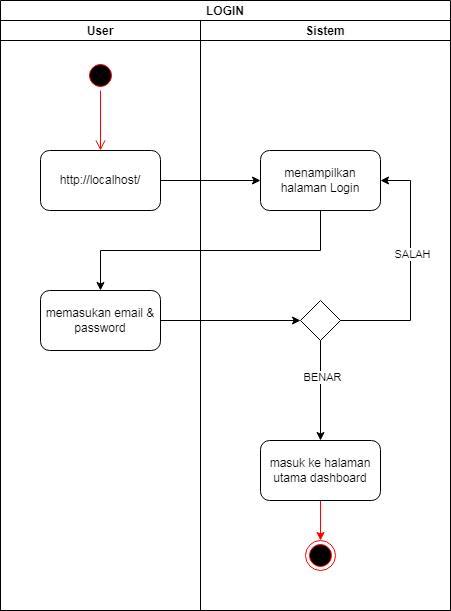

The diagram above was exported from draw.io. Its source (the exported page's mxGraphModel, read from the mxfile embedded in the PNG):
<mxGraphModel dx="1566" dy="702" grid="1" gridSize="10" guides="1" tooltips="1" connect="1" arrows="1" fold="1" page="1" pageScale="1" pageWidth="850" pageHeight="1100" math="0" shadow="0">
  <root>
    <mxCell id="0" />
    <mxCell id="1" parent="0" />
    <mxCell id="YYmajodgmFb2LrgR7IAt-5" value="LOGIN" style="swimlane;childLayout=stackLayout;resizeParent=1;resizeParentMax=0;startSize=20;" parent="1" vertex="1">
      <mxGeometry x="170" y="80" width="450" height="610" as="geometry" />
    </mxCell>
    <mxCell id="YYmajodgmFb2LrgR7IAt-6" value="User" style="swimlane;startSize=20;" parent="YYmajodgmFb2LrgR7IAt-5" vertex="1">
      <mxGeometry y="20" width="200" height="590" as="geometry" />
    </mxCell>
    <mxCell id="YYmajodgmFb2LrgR7IAt-17" value="" style="ellipse;html=1;shape=startState;fillColor=#000000;strokeColor=#ff0000;" parent="YYmajodgmFb2LrgR7IAt-6" vertex="1">
      <mxGeometry x="85" y="40" width="30" height="30" as="geometry" />
    </mxCell>
    <mxCell id="YYmajodgmFb2LrgR7IAt-18" value="" style="edgeStyle=orthogonalEdgeStyle;html=1;verticalAlign=bottom;endArrow=open;endSize=8;strokeColor=#ff0000;rounded=0;" parent="YYmajodgmFb2LrgR7IAt-6" source="YYmajodgmFb2LrgR7IAt-17" edge="1">
      <mxGeometry relative="1" as="geometry">
        <mxPoint x="100" y="130" as="targetPoint" />
      </mxGeometry>
    </mxCell>
    <mxCell id="YYmajodgmFb2LrgR7IAt-25" value="http://localhost/" style="rounded=1;whiteSpace=wrap;html=1;" parent="YYmajodgmFb2LrgR7IAt-6" vertex="1">
      <mxGeometry x="40" y="130" width="120" height="60" as="geometry" />
    </mxCell>
    <mxCell id="YYmajodgmFb2LrgR7IAt-27" value="memasukan email &amp;amp; password" style="rounded=1;whiteSpace=wrap;html=1;" parent="YYmajodgmFb2LrgR7IAt-6" vertex="1">
      <mxGeometry x="40" y="270" width="120" height="60" as="geometry" />
    </mxCell>
    <mxCell id="YYmajodgmFb2LrgR7IAt-7" value="Sistem" style="swimlane;startSize=20;" parent="YYmajodgmFb2LrgR7IAt-5" vertex="1">
      <mxGeometry x="200" y="20" width="250" height="590" as="geometry" />
    </mxCell>
    <mxCell id="YYmajodgmFb2LrgR7IAt-31" style="edgeStyle=orthogonalEdgeStyle;rounded=0;orthogonalLoop=1;jettySize=auto;html=1;entryX=1;entryY=0.5;entryDx=0;entryDy=0;" parent="YYmajodgmFb2LrgR7IAt-7" source="YYmajodgmFb2LrgR7IAt-24" target="YYmajodgmFb2LrgR7IAt-26" edge="1">
      <mxGeometry relative="1" as="geometry">
        <Array as="points">
          <mxPoint x="210" y="300" />
          <mxPoint x="210" y="160" />
        </Array>
      </mxGeometry>
    </mxCell>
    <mxCell id="YYmajodgmFb2LrgR7IAt-32" value="SALAH" style="edgeLabel;html=1;align=center;verticalAlign=middle;resizable=0;points=[];" parent="YYmajodgmFb2LrgR7IAt-31" vertex="1" connectable="0">
      <mxGeometry x="-0.1364" y="-1" relative="1" as="geometry">
        <mxPoint y="-33" as="offset" />
      </mxGeometry>
    </mxCell>
    <mxCell id="YYmajodgmFb2LrgR7IAt-35" style="edgeStyle=orthogonalEdgeStyle;rounded=0;orthogonalLoop=1;jettySize=auto;html=1;" parent="YYmajodgmFb2LrgR7IAt-7" source="YYmajodgmFb2LrgR7IAt-24" target="YYmajodgmFb2LrgR7IAt-33" edge="1">
      <mxGeometry relative="1" as="geometry" />
    </mxCell>
    <mxCell id="YYmajodgmFb2LrgR7IAt-39" value="BENAR" style="edgeLabel;html=1;align=center;verticalAlign=middle;resizable=0;points=[];" parent="YYmajodgmFb2LrgR7IAt-35" vertex="1" connectable="0">
      <mxGeometry x="-0.28" y="1" relative="1" as="geometry">
        <mxPoint as="offset" />
      </mxGeometry>
    </mxCell>
    <mxCell id="YYmajodgmFb2LrgR7IAt-24" value="" style="rhombus;whiteSpace=wrap;html=1;" parent="YYmajodgmFb2LrgR7IAt-7" vertex="1">
      <mxGeometry x="100" y="280" width="40" height="40" as="geometry" />
    </mxCell>
    <mxCell id="YYmajodgmFb2LrgR7IAt-26" value="menampilkan halaman Login" style="rounded=1;whiteSpace=wrap;html=1;" parent="YYmajodgmFb2LrgR7IAt-7" vertex="1">
      <mxGeometry x="60" y="130" width="120" height="60" as="geometry" />
    </mxCell>
    <mxCell id="YYmajodgmFb2LrgR7IAt-36" style="edgeStyle=orthogonalEdgeStyle;rounded=0;orthogonalLoop=1;jettySize=auto;html=1;entryX=0.5;entryY=0;entryDx=0;entryDy=0;strokeColor=#FF0000;" parent="YYmajodgmFb2LrgR7IAt-7" source="YYmajodgmFb2LrgR7IAt-33" target="YYmajodgmFb2LrgR7IAt-34" edge="1">
      <mxGeometry relative="1" as="geometry" />
    </mxCell>
    <mxCell id="YYmajodgmFb2LrgR7IAt-33" value="masuk ke halaman utama dashboard" style="rounded=1;whiteSpace=wrap;html=1;" parent="YYmajodgmFb2LrgR7IAt-7" vertex="1">
      <mxGeometry x="60" y="420" width="120" height="60" as="geometry" />
    </mxCell>
    <mxCell id="YYmajodgmFb2LrgR7IAt-34" value="" style="ellipse;html=1;shape=endState;fillColor=#000000;strokeColor=#ff0000;" parent="YYmajodgmFb2LrgR7IAt-7" vertex="1">
      <mxGeometry x="105" y="520" width="30" height="30" as="geometry" />
    </mxCell>
    <mxCell id="YYmajodgmFb2LrgR7IAt-28" style="edgeStyle=orthogonalEdgeStyle;rounded=0;orthogonalLoop=1;jettySize=auto;html=1;entryX=0;entryY=0.5;entryDx=0;entryDy=0;" parent="YYmajodgmFb2LrgR7IAt-5" source="YYmajodgmFb2LrgR7IAt-25" target="YYmajodgmFb2LrgR7IAt-26" edge="1">
      <mxGeometry relative="1" as="geometry" />
    </mxCell>
    <mxCell id="YYmajodgmFb2LrgR7IAt-29" style="edgeStyle=orthogonalEdgeStyle;rounded=0;orthogonalLoop=1;jettySize=auto;html=1;entryX=0.5;entryY=0;entryDx=0;entryDy=0;" parent="YYmajodgmFb2LrgR7IAt-5" source="YYmajodgmFb2LrgR7IAt-26" target="YYmajodgmFb2LrgR7IAt-27" edge="1">
      <mxGeometry relative="1" as="geometry">
        <mxPoint x="250" y="300" as="targetPoint" />
        <Array as="points">
          <mxPoint x="320" y="250" />
          <mxPoint x="100" y="250" />
        </Array>
      </mxGeometry>
    </mxCell>
    <mxCell id="YYmajodgmFb2LrgR7IAt-30" style="edgeStyle=orthogonalEdgeStyle;rounded=0;orthogonalLoop=1;jettySize=auto;html=1;entryX=0;entryY=0.5;entryDx=0;entryDy=0;" parent="YYmajodgmFb2LrgR7IAt-5" source="YYmajodgmFb2LrgR7IAt-27" target="YYmajodgmFb2LrgR7IAt-24" edge="1">
      <mxGeometry relative="1" as="geometry">
        <mxPoint x="270" y="320" as="targetPoint" />
      </mxGeometry>
    </mxCell>
  </root>
</mxGraphModel>